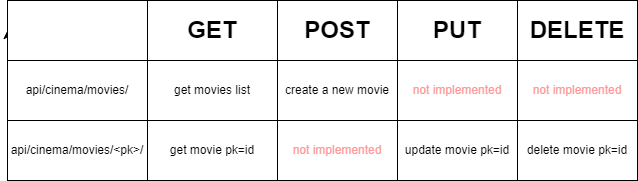

The diagram above was exported from draw.io. Its source (the exported page's mxGraphModel, read from the mxfile embedded in the PNG):
<mxGraphModel dx="673" dy="357" grid="1" gridSize="10" guides="1" tooltips="1" connect="1" arrows="1" fold="1" page="1" pageScale="1" pageWidth="827" pageHeight="1169" math="0" shadow="0">
  <root>
    <mxCell id="0" />
    <mxCell id="1" parent="0" />
    <mxCell id="3" value="&lt;h1&gt;GET&lt;/h1&gt;" style="rounded=0;whiteSpace=wrap;html=1;" vertex="1" parent="1">
      <mxGeometry x="220" y="110" width="130" height="60" as="geometry" />
    </mxCell>
    <mxCell id="4" value="&lt;h1&gt;POST&lt;/h1&gt;" style="rounded=0;whiteSpace=wrap;html=1;" vertex="1" parent="1">
      <mxGeometry x="350" y="110" width="120" height="60" as="geometry" />
    </mxCell>
    <mxCell id="5" value="&lt;h1&gt;DELETE&lt;/h1&gt;" style="rounded=0;whiteSpace=wrap;html=1;" vertex="1" parent="1">
      <mxGeometry x="590" y="110" width="120" height="60" as="geometry" />
    </mxCell>
    <mxCell id="7" value="&lt;h1&gt;PUT&lt;/h1&gt;" style="rounded=0;whiteSpace=wrap;html=1;" vertex="1" parent="1">
      <mxGeometry x="470" y="110" width="120" height="60" as="geometry" />
    </mxCell>
    <mxCell id="19" style="edgeStyle=orthogonalEdgeStyle;rounded=0;orthogonalLoop=1;jettySize=auto;html=1;" edge="1" parent="1" source="8">
      <mxGeometry relative="1" as="geometry">
        <mxPoint x="80" y="140" as="targetPoint" />
      </mxGeometry>
    </mxCell>
    <mxCell id="8" value="" style="rounded=0;whiteSpace=wrap;html=1;" vertex="1" parent="1">
      <mxGeometry x="80" y="110" width="140" height="60" as="geometry" />
    </mxCell>
    <mxCell id="9" value="api/cinema/movies/" style="rounded=0;whiteSpace=wrap;html=1;" vertex="1" parent="1">
      <mxGeometry x="80" y="170" width="140" height="60" as="geometry" />
    </mxCell>
    <mxCell id="10" value="api/cinema/movies/&amp;lt;pk&amp;gt;/" style="rounded=0;whiteSpace=wrap;html=1;" vertex="1" parent="1">
      <mxGeometry x="80" y="230" width="140" height="60" as="geometry" />
    </mxCell>
    <mxCell id="11" value="get movies list" style="rounded=0;whiteSpace=wrap;html=1;" vertex="1" parent="1">
      <mxGeometry x="220" y="170" width="130" height="60" as="geometry" />
    </mxCell>
    <mxCell id="12" value="create a new movie" style="rounded=0;whiteSpace=wrap;html=1;" vertex="1" parent="1">
      <mxGeometry x="350" y="170" width="120" height="60" as="geometry" />
    </mxCell>
    <mxCell id="13" value="get movie pk=id" style="rounded=0;whiteSpace=wrap;html=1;" vertex="1" parent="1">
      <mxGeometry x="220" y="230" width="130" height="60" as="geometry" />
    </mxCell>
    <mxCell id="14" value="&lt;font color=&quot;#ff9999&quot;&gt;not implemented&lt;/font&gt;" style="rounded=0;whiteSpace=wrap;html=1;" vertex="1" parent="1">
      <mxGeometry x="350" y="230" width="120" height="60" as="geometry" />
    </mxCell>
    <mxCell id="15" value="&lt;font color=&quot;#ff9999&quot;&gt;not implemented&lt;/font&gt;" style="rounded=0;whiteSpace=wrap;html=1;" vertex="1" parent="1">
      <mxGeometry x="470" y="170" width="120" height="60" as="geometry" />
    </mxCell>
    <mxCell id="16" value="update movie pk=id" style="rounded=0;whiteSpace=wrap;html=1;" vertex="1" parent="1">
      <mxGeometry x="470" y="230" width="120" height="60" as="geometry" />
    </mxCell>
    <mxCell id="17" value="&lt;font color=&quot;#ff9999&quot;&gt;not implemented&lt;/font&gt;" style="rounded=0;whiteSpace=wrap;html=1;" vertex="1" parent="1">
      <mxGeometry x="590" y="170" width="120" height="60" as="geometry" />
    </mxCell>
    <mxCell id="18" value="delete movie pk=id" style="rounded=0;whiteSpace=wrap;html=1;" vertex="1" parent="1">
      <mxGeometry x="590" y="230" width="120" height="60" as="geometry" />
    </mxCell>
  </root>
</mxGraphModel>